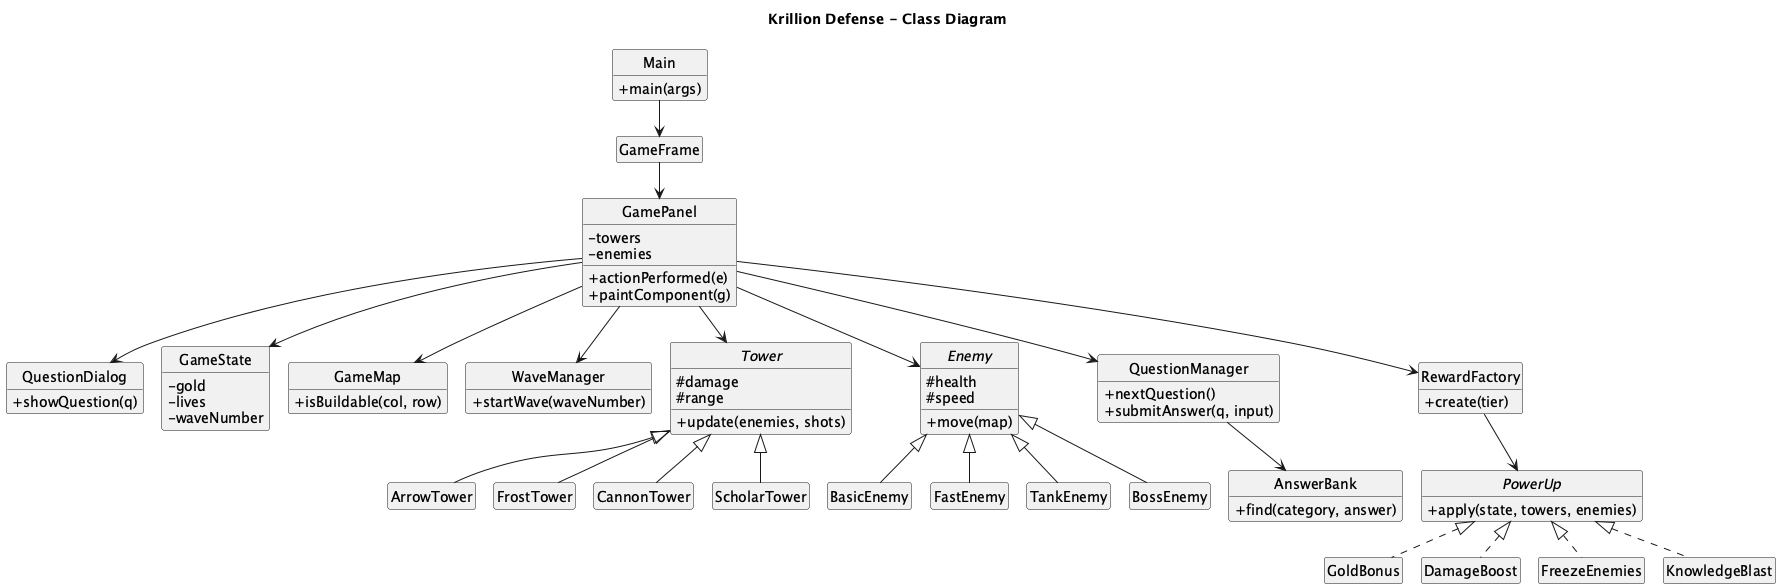

The diagram above was rendered by PlantUML. Its source (embedded in the PNG):
@startuml class_diagram
!pragma layout smetana
title Krillion Defense - Class Diagram
skinparam monochrome true
skinparam classAttributeIconSize 0
skinparam shadowing false
hide circle
hide empty members

class Main {
  + main(args)
}
class GameFrame
class GamePanel {
  - towers
  - enemies
  + actionPerformed(e)
  + paintComponent(g)
}
class QuestionDialog {
  + showQuestion(q)
}
class GameState {
  - gold
  - lives
  - waveNumber
}
class GameMap {
  + isBuildable(col, row)
}
class WaveManager {
  + startWave(waveNumber)
}

abstract class Tower {
  # damage
  # range
  + update(enemies, shots)
}
class ArrowTower
class FrostTower
class CannonTower
class ScholarTower

abstract class Enemy {
  # health
  # speed
  + move(map)
}
class BasicEnemy
class FastEnemy
class TankEnemy
class BossEnemy

class QuestionManager {
  + nextQuestion()
  + submitAnswer(q, input)
}
class AnswerBank {
  + find(category, answer)
}

interface PowerUp {
  + apply(state, towers, enemies)
}
class RewardFactory {
  + create(tier)
}
class GoldBonus
class DamageBoost
class FreezeEnemies
class KnowledgeBlast

Main --> GameFrame
GameFrame --> GamePanel
GamePanel --> GameState
GamePanel --> GameMap
GamePanel --> WaveManager
GamePanel --> QuestionManager
GamePanel --> QuestionDialog
GamePanel --> Tower
GamePanel --> Enemy
GamePanel --> RewardFactory
QuestionManager --> AnswerBank
RewardFactory --> PowerUp

Tower <|-- ArrowTower
Tower <|-- FrostTower
Tower <|-- CannonTower
Tower <|-- ScholarTower
Enemy <|-- BasicEnemy
Enemy <|-- FastEnemy
Enemy <|-- TankEnemy
Enemy <|-- BossEnemy
PowerUp <|.. GoldBonus
PowerUp <|.. DamageBoost
PowerUp <|.. FreezeEnemies
PowerUp <|.. KnowledgeBlast
@enduml